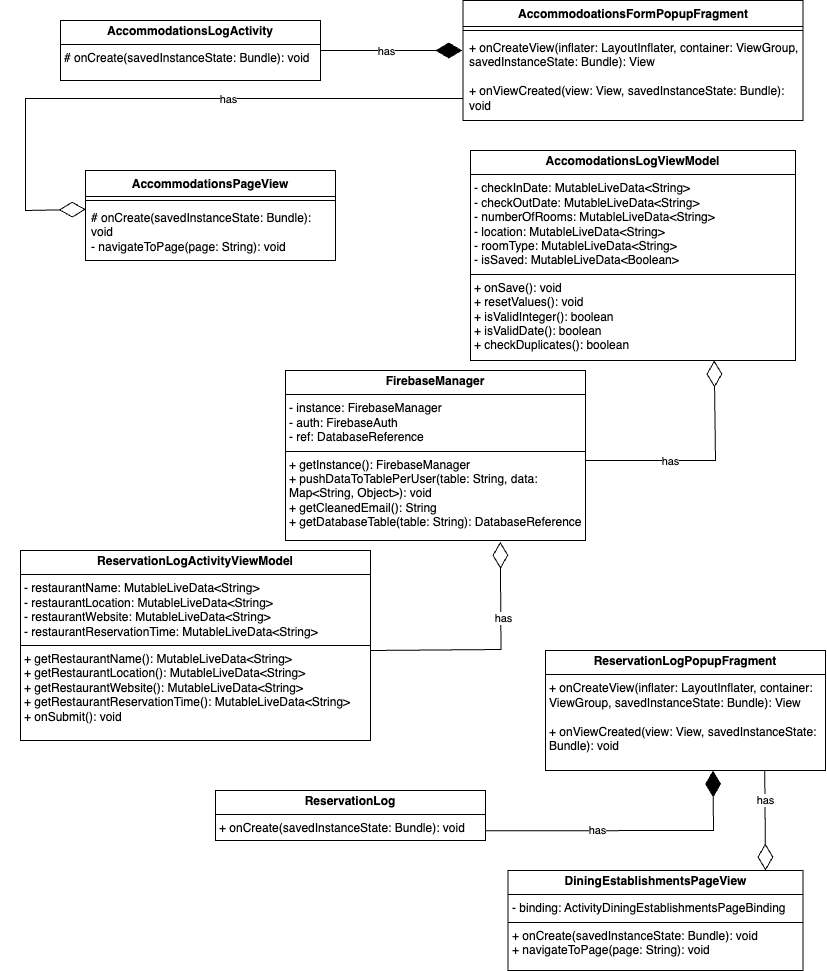

The diagram above was exported from draw.io. Its source (the exported page's mxGraphModel, read from the mxfile embedded in the PNG):
<mxGraphModel dx="2206" dy="1358" grid="1" gridSize="10" guides="1" tooltips="1" connect="1" arrows="1" fold="1" page="1" pageScale="1" pageWidth="850" pageHeight="1100" math="0" shadow="0">
  <root>
    <mxCell id="0" />
    <mxCell id="1" parent="0" />
    <mxCell id="WJYKBz0aqkkQ3EZIhp7D-1" value="AccommodoationsFormPopupFragment" style="swimlane;fontStyle=1;align=center;verticalAlign=top;childLayout=stackLayout;horizontal=1;startSize=26;horizontalStack=0;resizeParent=1;resizeParentMax=0;resizeLast=0;collapsible=1;marginBottom=0;whiteSpace=wrap;html=1;" parent="1" vertex="1">
      <mxGeometry x="477.5" y="10" width="340" height="120" as="geometry" />
    </mxCell>
    <mxCell id="WJYKBz0aqkkQ3EZIhp7D-3" value="" style="line;strokeWidth=1;fillColor=none;align=left;verticalAlign=middle;spacingTop=-1;spacingLeft=3;spacingRight=3;rotatable=0;labelPosition=right;points=[];portConstraint=eastwest;strokeColor=inherit;" parent="WJYKBz0aqkkQ3EZIhp7D-1" vertex="1">
      <mxGeometry y="26" width="340" height="8" as="geometry" />
    </mxCell>
    <mxCell id="WJYKBz0aqkkQ3EZIhp7D-4" value="+ onCreateView(inflater: LayoutInflater, container: ViewGroup, savedInstanceState: Bundle): View&lt;div&gt;&lt;span style=&quot;background-color: initial;&quot;&gt;&lt;br&gt;&lt;/span&gt;&lt;/div&gt;&lt;div&gt;&lt;span style=&quot;background-color: initial;&quot;&gt;+ onViewCreated(view: View, savedInstanceState: Bundle): void&lt;/span&gt;&lt;/div&gt;" style="text;strokeColor=none;fillColor=none;align=left;verticalAlign=top;spacingLeft=4;spacingRight=4;overflow=hidden;rotatable=0;points=[[0,0.5],[1,0.5]];portConstraint=eastwest;whiteSpace=wrap;html=1;" parent="WJYKBz0aqkkQ3EZIhp7D-1" vertex="1">
      <mxGeometry y="34" width="340" height="86" as="geometry" />
    </mxCell>
    <mxCell id="WJYKBz0aqkkQ3EZIhp7D-12" value="&lt;p style=&quot;margin:0px;margin-top:4px;text-align:center;&quot;&gt;&lt;b&gt;AccommodationsLogActivity&lt;/b&gt;&lt;/p&gt;&lt;hr size=&quot;1&quot; style=&quot;border-style:solid;&quot;&gt;&lt;p style=&quot;margin:0px;margin-left:4px;&quot;&gt;&lt;/p&gt;&lt;p style=&quot;margin:0px;margin-left:4px;&quot;&gt;# onCreate(savedInstanceState: Bundle): void&lt;/p&gt;" style="verticalAlign=top;align=left;overflow=fill;html=1;whiteSpace=wrap;" parent="1" vertex="1">
      <mxGeometry x="75" y="30" width="260" height="60" as="geometry" />
    </mxCell>
    <mxCell id="WJYKBz0aqkkQ3EZIhp7D-13" value="&lt;p style=&quot;margin:0px;margin-top:4px;text-align:center;&quot;&gt;&lt;b&gt;DiningEstablishmentsPageView&lt;/b&gt;&lt;/p&gt;&lt;hr size=&quot;1&quot; style=&quot;border-style:solid;&quot;&gt;&lt;p style=&quot;margin:0px;margin-left:4px;&quot;&gt;- binding: ActivityDiningEstablishmentsPageBinding&lt;/p&gt;&lt;hr size=&quot;1&quot; style=&quot;border-style:solid;&quot;&gt;&lt;p style=&quot;margin:0px;margin-left:4px;&quot;&gt;+ onCreate(savedInstanceState: Bundle): void&lt;/p&gt;&lt;p style=&quot;margin:0px;margin-left:4px;&quot;&gt;+ navigateToPage(page: String): void&lt;/p&gt;" style="verticalAlign=top;align=left;overflow=fill;html=1;whiteSpace=wrap;" parent="1" vertex="1">
      <mxGeometry x="522.5" y="880" width="295" height="100" as="geometry" />
    </mxCell>
    <mxCell id="WJYKBz0aqkkQ3EZIhp7D-14" value="&lt;p style=&quot;margin:0px;margin-top:4px;text-align:center;&quot;&gt;&lt;b&gt;AccomodationsLogViewModel&lt;/b&gt;&lt;/p&gt;&lt;hr size=&quot;1&quot; style=&quot;border-style:solid;&quot;&gt;&lt;p style=&quot;margin:0px;margin-left:4px;&quot;&gt;- checkInDate: MutableLiveData&amp;lt;String&amp;gt;&lt;/p&gt;&lt;p style=&quot;margin:0px;margin-left:4px;&quot;&gt;- checkOutDate: MutableLiveData&amp;lt;String&amp;gt;&lt;/p&gt;&lt;p style=&quot;margin:0px;margin-left:4px;&quot;&gt;- numberOfRooms: MutableLiveData&amp;lt;String&amp;gt;&lt;/p&gt;&lt;p style=&quot;margin:0px;margin-left:4px;&quot;&gt;- location: MutableLiveData&amp;lt;String&amp;gt;&lt;/p&gt;&lt;p style=&quot;margin:0px;margin-left:4px;&quot;&gt;- roomType: MutableLiveData&amp;lt;String&amp;gt;&lt;/p&gt;&lt;p style=&quot;margin:0px;margin-left:4px;&quot;&gt;- isSaved: MutableLiveData&amp;lt;Boolean&amp;gt;&lt;/p&gt;&lt;hr size=&quot;1&quot; style=&quot;border-style:solid;&quot;&gt;&lt;p style=&quot;margin:0px;margin-left:4px;&quot;&gt;+ onSave(): void&lt;/p&gt;&lt;p style=&quot;margin:0px;margin-left:4px;&quot;&gt;+ resetValues(): void&lt;/p&gt;&lt;p style=&quot;margin:0px;margin-left:4px;&quot;&gt;+ isValidInteger(): boolean&lt;/p&gt;&lt;p style=&quot;margin:0px;margin-left:4px;&quot;&gt;+ isValidDate(): boolean&lt;/p&gt;&lt;p style=&quot;margin:0px;margin-left:4px;&quot;&gt;+ checkDuplicates(): boolean&lt;/p&gt;" style="verticalAlign=top;align=left;overflow=fill;html=1;whiteSpace=wrap;" parent="1" vertex="1">
      <mxGeometry x="485" y="160" width="325" height="210" as="geometry" />
    </mxCell>
    <mxCell id="WJYKBz0aqkkQ3EZIhp7D-19" value="&lt;p style=&quot;margin:0px;margin-top:4px;text-align:center;&quot;&gt;&lt;b&gt;ReservationLogActivityViewModel&lt;/b&gt;&lt;/p&gt;&lt;hr size=&quot;1&quot; style=&quot;border-style:solid;&quot;&gt;&lt;p style=&quot;margin:0px;margin-left:4px;&quot;&gt;- restaurantName: MutableLiveData&amp;lt;String&amp;gt;&lt;/p&gt;&lt;p style=&quot;margin:0px;margin-left:4px;&quot;&gt;- restaurantLocation: MutableLiveData&amp;lt;String&amp;gt;&lt;/p&gt;&lt;p style=&quot;margin:0px;margin-left:4px;&quot;&gt;- restaurantWebsite: MutableLiveData&amp;lt;String&amp;gt;&lt;/p&gt;&lt;p style=&quot;margin:0px;margin-left:4px;&quot;&gt;- restaurantReservationTime: MutableLiveData&amp;lt;String&amp;gt;&lt;/p&gt;&lt;hr size=&quot;1&quot; style=&quot;border-style:solid;&quot;&gt;&lt;p style=&quot;margin:0px;margin-left:4px;&quot;&gt;+ getRestaurantName(): MutableLiveData&amp;lt;String&amp;gt;&lt;/p&gt;&lt;p style=&quot;margin:0px;margin-left:4px;&quot;&gt;+ getRestaurantLocation(): MutableLiveData&amp;lt;String&amp;gt;&lt;/p&gt;&lt;p style=&quot;margin:0px;margin-left:4px;&quot;&gt;+ getRestaurantWebsite(): MutableLiveData&amp;lt;String&amp;gt;&lt;/p&gt;&lt;p style=&quot;margin:0px;margin-left:4px;&quot;&gt;+ getRestaurantReservationTime(): MutableLiveData&amp;lt;String&amp;gt;&lt;/p&gt;&lt;p style=&quot;margin:0px;margin-left:4px;&quot;&gt;+ onSubmit(): void&lt;/p&gt;" style="verticalAlign=top;align=left;overflow=fill;html=1;whiteSpace=wrap;" parent="1" vertex="1">
      <mxGeometry x="35" y="560" width="350" height="190" as="geometry" />
    </mxCell>
    <mxCell id="WJYKBz0aqkkQ3EZIhp7D-20" value="&lt;p style=&quot;margin:0px;margin-top:4px;text-align:center;&quot;&gt;&lt;b&gt;FirebaseManager&lt;/b&gt;&lt;/p&gt;&lt;hr size=&quot;1&quot; style=&quot;border-style:solid;&quot;&gt;&lt;p style=&quot;margin:0px;margin-left:4px;&quot;&gt;- instance: FirebaseManager&lt;/p&gt;&lt;p style=&quot;margin:0px;margin-left:4px;&quot;&gt;- auth: FirebaseAuth&lt;/p&gt;&lt;p style=&quot;margin:0px;margin-left:4px;&quot;&gt;- ref: DatabaseReference&lt;/p&gt;&lt;hr size=&quot;1&quot; style=&quot;border-style:solid;&quot;&gt;&lt;p style=&quot;margin:0px;margin-left:4px;&quot;&gt;+ getInstance(): FirebaseManager&lt;/p&gt;&lt;p style=&quot;margin:0px;margin-left:4px;&quot;&gt;+ pushDataToTablePerUser(table: String, data: Map&amp;lt;String, Object&amp;gt;): void&lt;/p&gt;&lt;p style=&quot;margin:0px;margin-left:4px;&quot;&gt;+ getCleanedEmail(): String&lt;/p&gt;&lt;p style=&quot;margin:0px;margin-left:4px;&quot;&gt;+ getDatabaseTable(table: String): DatabaseReference&lt;/p&gt;" style="verticalAlign=top;align=left;overflow=fill;html=1;whiteSpace=wrap;" parent="1" vertex="1">
      <mxGeometry x="300" y="380" width="300" height="170" as="geometry" />
    </mxCell>
    <mxCell id="6Eu6WRgfj8U46meP1xEW-2" value="&lt;p style=&quot;margin:0px;margin-top:4px;text-align:center;&quot;&gt;&lt;b&gt;ReservationLogPopupFragment&lt;/b&gt;&lt;/p&gt;&lt;hr size=&quot;1&quot; style=&quot;border-style:solid;&quot;&gt;&lt;p style=&quot;margin:0px;margin-left:4px;&quot;&gt;&lt;/p&gt;&lt;p style=&quot;margin:0px;margin-left:4px;&quot;&gt;+ onCreateView(inflater: LayoutInflater, container: ViewGroup, savedInstanceState: Bundle): View&lt;/p&gt;&lt;p style=&quot;margin:0px;margin-left:4px;&quot;&gt;&lt;br&gt;&lt;/p&gt;&lt;p style=&quot;margin:0px;margin-left:4px;&quot;&gt;+ onViewCreated(view: View, savedInstanceState: Bundle): void&lt;/p&gt;" style="verticalAlign=top;align=left;overflow=fill;html=1;whiteSpace=wrap;" parent="1" vertex="1">
      <mxGeometry x="560" y="660" width="280" height="120" as="geometry" />
    </mxCell>
    <mxCell id="6Eu6WRgfj8U46meP1xEW-4" value="&lt;p style=&quot;margin:0px;margin-top:4px;text-align:center;&quot;&gt;&lt;b&gt;ReservationLog&lt;/b&gt;&lt;/p&gt;&lt;hr size=&quot;1&quot; style=&quot;border-style:solid;&quot;&gt;&lt;p style=&quot;margin:0px;margin-left:4px;&quot;&gt;&lt;/p&gt;&lt;div&gt;&lt;p style=&quot;margin:0px;margin-left:4px;&quot;&gt;+ onCreate(savedInstanceState: Bundle): void&lt;/p&gt;&lt;/div&gt;" style="verticalAlign=top;align=left;overflow=fill;html=1;whiteSpace=wrap;" parent="1" vertex="1">
      <mxGeometry x="230" y="800" width="270" height="50" as="geometry" />
    </mxCell>
    <mxCell id="6Eu6WRgfj8U46meP1xEW-5" value="AccommodationsPageView" style="swimlane;fontStyle=1;align=center;verticalAlign=top;childLayout=stackLayout;horizontal=1;startSize=26;horizontalStack=0;resizeParent=1;resizeParentMax=0;resizeLast=0;collapsible=1;marginBottom=0;whiteSpace=wrap;html=1;" parent="1" vertex="1">
      <mxGeometry x="100" y="180" width="250" height="90" as="geometry" />
    </mxCell>
    <mxCell id="6Eu6WRgfj8U46meP1xEW-7" value="" style="line;strokeWidth=1;fillColor=none;align=left;verticalAlign=middle;spacingTop=-1;spacingLeft=3;spacingRight=3;rotatable=0;labelPosition=right;points=[];portConstraint=eastwest;strokeColor=inherit;" parent="6Eu6WRgfj8U46meP1xEW-5" vertex="1">
      <mxGeometry y="26" width="250" height="8" as="geometry" />
    </mxCell>
    <mxCell id="6Eu6WRgfj8U46meP1xEW-8" value="# onCreate(savedInstanceState: Bundle): void&lt;div&gt;- navigateToPage(page: String): void&lt;/div&gt;" style="text;strokeColor=none;fillColor=none;align=left;verticalAlign=top;spacingLeft=4;spacingRight=4;overflow=hidden;rotatable=0;points=[[0,0.5],[1,0.5]];portConstraint=eastwest;whiteSpace=wrap;html=1;" parent="6Eu6WRgfj8U46meP1xEW-5" vertex="1">
      <mxGeometry y="34" width="250" height="56" as="geometry" />
    </mxCell>
    <mxCell id="6Eu6WRgfj8U46meP1xEW-19" value="" style="endArrow=diamondThin;endFill=1;endSize=24;html=1;rounded=0;entryX=-0.002;entryY=0.186;entryDx=0;entryDy=0;entryPerimeter=0;exitX=1;exitY=0.5;exitDx=0;exitDy=0;" parent="1" source="WJYKBz0aqkkQ3EZIhp7D-12" target="WJYKBz0aqkkQ3EZIhp7D-4" edge="1">
      <mxGeometry width="160" relative="1" as="geometry">
        <mxPoint x="335" y="69.38" as="sourcePoint" />
        <mxPoint x="495" y="69.38" as="targetPoint" />
      </mxGeometry>
    </mxCell>
    <mxCell id="n23N5Hngyr-ICTe7r4Rj-1" value="has" style="edgeLabel;html=1;align=center;verticalAlign=middle;resizable=0;points=[];" vertex="1" connectable="0" parent="6Eu6WRgfj8U46meP1xEW-19">
      <mxGeometry x="-0.2353" relative="1" as="geometry">
        <mxPoint x="11" as="offset" />
      </mxGeometry>
    </mxCell>
    <mxCell id="6Eu6WRgfj8U46meP1xEW-21" value="" style="endArrow=diamondThin;endFill=1;endSize=24;html=1;rounded=0;exitX=1.002;exitY=0.806;exitDx=0;exitDy=0;exitPerimeter=0;" parent="1" source="6Eu6WRgfj8U46meP1xEW-4" edge="1">
      <mxGeometry width="160" relative="1" as="geometry">
        <mxPoint x="567.5" y="780" as="sourcePoint" />
        <mxPoint x="727.5" y="780" as="targetPoint" />
        <Array as="points">
          <mxPoint x="728" y="840" />
        </Array>
      </mxGeometry>
    </mxCell>
    <mxCell id="n23N5Hngyr-ICTe7r4Rj-2" value="has" style="edgeLabel;html=1;align=center;verticalAlign=middle;resizable=0;points=[];" vertex="1" connectable="0" parent="6Eu6WRgfj8U46meP1xEW-21">
      <mxGeometry x="-0.224" y="1" relative="1" as="geometry">
        <mxPoint as="offset" />
      </mxGeometry>
    </mxCell>
    <mxCell id="6Eu6WRgfj8U46meP1xEW-22" value="" style="endArrow=diamondThin;endFill=0;endSize=24;html=1;rounded=0;entryX=0.873;entryY=0;entryDx=0;entryDy=0;entryPerimeter=0;exitX=0.783;exitY=0.997;exitDx=0;exitDy=0;exitPerimeter=0;" parent="1" source="6Eu6WRgfj8U46meP1xEW-2" target="WJYKBz0aqkkQ3EZIhp7D-13" edge="1">
      <mxGeometry width="160" relative="1" as="geometry">
        <mxPoint x="780" y="800" as="sourcePoint" />
        <mxPoint x="940" y="800" as="targetPoint" />
      </mxGeometry>
    </mxCell>
    <mxCell id="6Eu6WRgfj8U46meP1xEW-38" value="has" style="edgeLabel;html=1;align=center;verticalAlign=middle;resizable=0;points=[];" parent="6Eu6WRgfj8U46meP1xEW-22" vertex="1" connectable="0">
      <mxGeometry x="-0.2514" y="8" relative="1" as="geometry">
        <mxPoint x="-8" y="-7" as="offset" />
      </mxGeometry>
    </mxCell>
    <mxCell id="6Eu6WRgfj8U46meP1xEW-26" value="" style="endArrow=diamondThin;endFill=0;endSize=24;html=1;rounded=0;entryX=0.75;entryY=1;entryDx=0;entryDy=0;" parent="1" target="WJYKBz0aqkkQ3EZIhp7D-14" edge="1">
      <mxGeometry width="160" relative="1" as="geometry">
        <mxPoint x="600" y="470" as="sourcePoint" />
        <mxPoint x="770" y="460" as="targetPoint" />
        <Array as="points">
          <mxPoint x="730" y="470" />
        </Array>
      </mxGeometry>
    </mxCell>
    <mxCell id="6Eu6WRgfj8U46meP1xEW-34" value="has" style="edgeLabel;html=1;align=center;verticalAlign=middle;resizable=0;points=[];" parent="6Eu6WRgfj8U46meP1xEW-26" vertex="1" connectable="0">
      <mxGeometry x="-0.2663" relative="1" as="geometry">
        <mxPoint as="offset" />
      </mxGeometry>
    </mxCell>
    <mxCell id="6Eu6WRgfj8U46meP1xEW-27" value="" style="endArrow=diamondThin;endFill=0;endSize=24;html=1;rounded=0;exitX=0.997;exitY=0.474;exitDx=0;exitDy=0;exitPerimeter=0;entryX=0.716;entryY=1.008;entryDx=0;entryDy=0;entryPerimeter=0;" parent="1" target="WJYKBz0aqkkQ3EZIhp7D-20" edge="1">
      <mxGeometry width="160" relative="1" as="geometry">
        <mxPoint x="384.5" y="660" as="sourcePoint" />
        <mxPoint x="517" y="553" as="targetPoint" />
        <Array as="points">
          <mxPoint x="515.5" y="659" />
        </Array>
      </mxGeometry>
    </mxCell>
    <mxCell id="6Eu6WRgfj8U46meP1xEW-35" value="has" style="edgeLabel;html=1;align=center;verticalAlign=middle;resizable=0;points=[];" parent="6Eu6WRgfj8U46meP1xEW-27" vertex="1" connectable="0">
      <mxGeometry x="0.3648" y="-2" relative="1" as="geometry">
        <mxPoint as="offset" />
      </mxGeometry>
    </mxCell>
    <mxCell id="6Eu6WRgfj8U46meP1xEW-31" value="" style="endArrow=diamondThin;endFill=0;endSize=24;html=1;rounded=0;entryX=0.001;entryY=0.087;entryDx=0;entryDy=0;entryPerimeter=0;exitX=-0.001;exitY=0.744;exitDx=0;exitDy=0;exitPerimeter=0;" parent="1" source="WJYKBz0aqkkQ3EZIhp7D-4" target="6Eu6WRgfj8U46meP1xEW-8" edge="1">
      <mxGeometry width="160" relative="1" as="geometry">
        <mxPoint x="50" y="140" as="sourcePoint" />
        <mxPoint x="90" y="220" as="targetPoint" />
        <Array as="points">
          <mxPoint x="40" y="108" />
          <mxPoint x="40" y="220" />
        </Array>
      </mxGeometry>
    </mxCell>
    <mxCell id="6Eu6WRgfj8U46meP1xEW-33" value="has" style="edgeLabel;html=1;align=center;verticalAlign=middle;resizable=0;points=[];" parent="6Eu6WRgfj8U46meP1xEW-31" vertex="1" connectable="0">
      <mxGeometry x="-0.229" relative="1" as="geometry">
        <mxPoint as="offset" />
      </mxGeometry>
    </mxCell>
  </root>
</mxGraphModel>